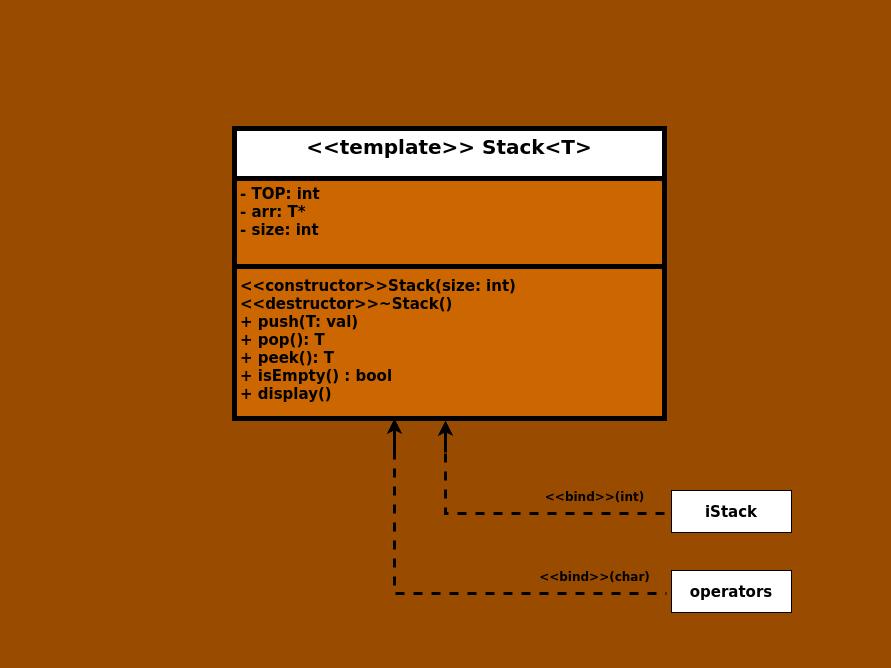

The diagram above was exported from draw.io. Its source (the exported page's mxGraphModel, read from the mxfile embedded in the PNG):
<mxGraphModel dx="724" dy="565" grid="1" gridSize="10" guides="1" tooltips="1" connect="1" arrows="1" fold="1" page="1" pageScale="1" pageWidth="1169" pageHeight="827" background="#994C00" math="0" shadow="0">
  <root>
    <mxCell id="WIyWlLk6GJQsqaUBKTNV-0" />
    <mxCell id="WIyWlLk6GJQsqaUBKTNV-1" parent="WIyWlLk6GJQsqaUBKTNV-0" />
    <mxCell id="wstuZ91zvkOUz4ZLsqXQ-0" value="&lt;font style=&quot;font-size: 20px;&quot;&gt;&amp;lt;&amp;lt;template&amp;gt;&amp;gt; Stack&amp;lt;T&amp;gt;&lt;/font&gt;" style="swimlane;fontStyle=1;align=center;verticalAlign=top;childLayout=stackLayout;horizontal=1;startSize=50;horizontalStack=0;resizeParent=1;resizeParentMax=0;resizeLast=0;collapsible=1;marginBottom=0;whiteSpace=wrap;html=1;strokeWidth=5;swimlaneFillColor=#CC6600;" parent="WIyWlLk6GJQsqaUBKTNV-1" vertex="1">
      <mxGeometry x="480" y="148" width="430" height="290" as="geometry" />
    </mxCell>
    <mxCell id="wstuZ91zvkOUz4ZLsqXQ-1" value="&lt;font style=&quot;font-size: 15px;&quot;&gt;&lt;b&gt;- TOP: int&lt;/b&gt;&lt;/font&gt;&lt;div style=&quot;font-size: 15px;&quot;&gt;&lt;font style=&quot;font-size: 15px;&quot;&gt;&lt;b&gt;- arr: T*&lt;/b&gt;&lt;/font&gt;&lt;/div&gt;&lt;div style=&quot;font-size: 15px;&quot;&gt;&lt;font style=&quot;font-size: 15px;&quot;&gt;&lt;b&gt;- size: int&lt;/b&gt;&lt;/font&gt;&lt;/div&gt;" style="text;strokeColor=none;fillColor=none;align=left;verticalAlign=top;spacingLeft=4;spacingRight=4;overflow=hidden;rotatable=0;points=[[0,0.5],[1,0.5]];portConstraint=eastwest;whiteSpace=wrap;html=1;" parent="wstuZ91zvkOUz4ZLsqXQ-0" vertex="1">
      <mxGeometry y="50" width="430" height="84" as="geometry" />
    </mxCell>
    <mxCell id="wstuZ91zvkOUz4ZLsqXQ-2" value="" style="line;strokeWidth=5;fillColor=none;align=left;verticalAlign=middle;spacingTop=-1;spacingLeft=3;spacingRight=3;rotatable=0;labelPosition=right;points=[];portConstraint=eastwest;strokeColor=inherit;" parent="wstuZ91zvkOUz4ZLsqXQ-0" vertex="1">
      <mxGeometry y="134" width="430" height="8" as="geometry" />
    </mxCell>
    <mxCell id="wstuZ91zvkOUz4ZLsqXQ-3" value="&lt;font style=&quot;font-size: 15px;&quot;&gt;&lt;b style=&quot;&quot;&gt;&amp;lt;&amp;lt;constructor&amp;gt;&amp;gt;Stack(size: int)&lt;br&gt;&amp;lt;&amp;lt;destructor&amp;gt;&amp;gt;~Stack()&lt;br&gt;+ push(T: val)&lt;br&gt;+ pop(): T&lt;br&gt;+ peek(): T&lt;br&gt;+ isEmpty() : bool&lt;br&gt;+ display()&lt;/b&gt;&lt;/font&gt;" style="text;strokeColor=none;fillColor=none;align=left;verticalAlign=top;spacingLeft=4;spacingRight=4;overflow=hidden;rotatable=0;points=[[0,0.5],[1,0.5]];portConstraint=eastwest;whiteSpace=wrap;html=1;" parent="wstuZ91zvkOUz4ZLsqXQ-0" vertex="1">
      <mxGeometry y="142" width="430" height="148" as="geometry" />
    </mxCell>
    <mxCell id="ptsjB7xwJKm4dZlGO-80-0" value="&lt;b&gt;&amp;lt;&amp;lt;bind&amp;gt;&amp;gt;(int)&lt;/b&gt;" style="text;html=1;align=center;verticalAlign=middle;resizable=0;points=[];autosize=1;strokeColor=none;fillColor=none;" vertex="1" parent="WIyWlLk6GJQsqaUBKTNV-1">
      <mxGeometry x="780" y="502" width="120" height="30" as="geometry" />
    </mxCell>
    <mxCell id="ptsjB7xwJKm4dZlGO-80-1" value="&amp;nbsp;" style="text;html=1;align=center;verticalAlign=middle;resizable=0;points=[];autosize=1;strokeColor=none;fillColor=none;" vertex="1" parent="WIyWlLk6GJQsqaUBKTNV-1">
      <mxGeometry x="246" y="148" width="30" height="30" as="geometry" />
    </mxCell>
    <mxCell id="ptsjB7xwJKm4dZlGO-80-2" value="&amp;nbsp;" style="text;html=1;align=center;verticalAlign=middle;resizable=0;points=[];autosize=1;strokeColor=none;fillColor=none;" vertex="1" parent="WIyWlLk6GJQsqaUBKTNV-1">
      <mxGeometry x="666" y="20" width="30" height="30" as="geometry" />
    </mxCell>
    <mxCell id="ptsjB7xwJKm4dZlGO-80-6" value="" style="endArrow=classic;html=1;rounded=0;strokeWidth=3;" edge="1" parent="WIyWlLk6GJQsqaUBKTNV-1">
      <mxGeometry width="50" height="50" relative="1" as="geometry">
        <mxPoint x="691" y="472" as="sourcePoint" />
        <mxPoint x="691" y="440" as="targetPoint" />
      </mxGeometry>
    </mxCell>
    <mxCell id="ptsjB7xwJKm4dZlGO-80-7" value="&lt;b&gt;&lt;font style=&quot;font-size: 15px;&quot;&gt;iStack&lt;/font&gt;&lt;/b&gt;" style="rounded=0;whiteSpace=wrap;html=1;" vertex="1" parent="WIyWlLk6GJQsqaUBKTNV-1">
      <mxGeometry x="917" y="510" width="120" height="42" as="geometry" />
    </mxCell>
    <mxCell id="ptsjB7xwJKm4dZlGO-80-8" value="" style="endArrow=none;dashed=1;html=1;rounded=0;entryX=0;entryY=0.5;entryDx=0;entryDy=0;strokeWidth=3;" edge="1" parent="WIyWlLk6GJQsqaUBKTNV-1">
      <mxGeometry width="50" height="50" relative="1" as="geometry">
        <mxPoint x="691" y="473" as="sourcePoint" />
        <mxPoint x="912" y="533" as="targetPoint" />
        <Array as="points">
          <mxPoint x="691" y="533" />
        </Array>
      </mxGeometry>
    </mxCell>
    <mxCell id="ptsjB7xwJKm4dZlGO-80-9" value="&amp;nbsp;" style="text;html=1;align=center;verticalAlign=middle;resizable=0;points=[];autosize=1;strokeColor=none;fillColor=none;" vertex="1" parent="WIyWlLk6GJQsqaUBKTNV-1">
      <mxGeometry x="636" y="658" width="30" height="30" as="geometry" />
    </mxCell>
    <mxCell id="ptsjB7xwJKm4dZlGO-80-10" value="&amp;nbsp;" style="text;html=1;align=center;verticalAlign=middle;resizable=0;points=[];autosize=1;strokeColor=none;fillColor=none;" vertex="1" parent="WIyWlLk6GJQsqaUBKTNV-1">
      <mxGeometry x="1106" y="358" width="30" height="30" as="geometry" />
    </mxCell>
    <mxCell id="ptsjB7xwJKm4dZlGO-80-11" value="&lt;b&gt;&amp;lt;&amp;lt;bind&amp;gt;&amp;gt;(char)&lt;/b&gt;" style="text;html=1;align=center;verticalAlign=middle;resizable=0;points=[];autosize=1;strokeColor=none;fillColor=none;" vertex="1" parent="WIyWlLk6GJQsqaUBKTNV-1">
      <mxGeometry x="775" y="582" width="130" height="30" as="geometry" />
    </mxCell>
    <mxCell id="ptsjB7xwJKm4dZlGO-80-12" value="" style="endArrow=classic;html=1;rounded=0;strokeWidth=3;" edge="1" parent="WIyWlLk6GJQsqaUBKTNV-1">
      <mxGeometry width="50" height="50" relative="1" as="geometry">
        <mxPoint x="640" y="470" as="sourcePoint" />
        <mxPoint x="640" y="438" as="targetPoint" />
      </mxGeometry>
    </mxCell>
    <mxCell id="ptsjB7xwJKm4dZlGO-80-13" value="&lt;b&gt;&lt;font style=&quot;font-size: 15px;&quot;&gt;operators&lt;/font&gt;&lt;/b&gt;" style="rounded=0;whiteSpace=wrap;html=1;" vertex="1" parent="WIyWlLk6GJQsqaUBKTNV-1">
      <mxGeometry x="917" y="590" width="120" height="42" as="geometry" />
    </mxCell>
    <mxCell id="ptsjB7xwJKm4dZlGO-80-14" value="" style="endArrow=none;dashed=1;html=1;rounded=0;entryX=0;entryY=0.5;entryDx=0;entryDy=0;strokeWidth=3;" edge="1" parent="WIyWlLk6GJQsqaUBKTNV-1">
      <mxGeometry width="50" height="50" relative="1" as="geometry">
        <mxPoint x="640" y="470" as="sourcePoint" />
        <mxPoint x="912" y="613" as="targetPoint" />
        <Array as="points">
          <mxPoint x="640" y="613" />
        </Array>
      </mxGeometry>
    </mxCell>
  </root>
</mxGraphModel>